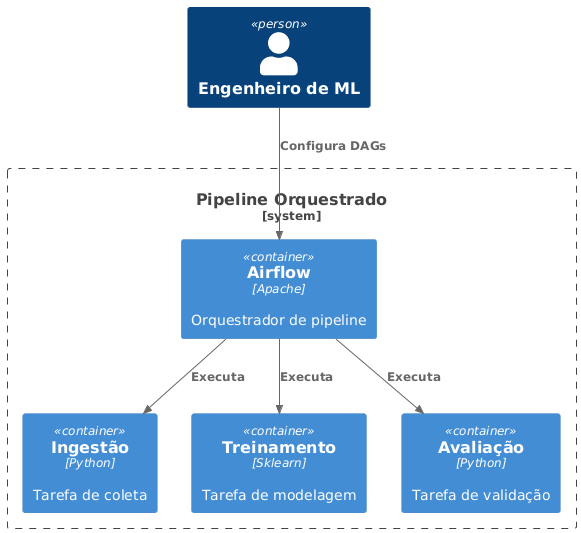

The diagram above was rendered by PlantUML. Its source (embedded in the PNG):
@startuml
!includeurl https://raw.githubusercontent.com/plantuml-stdlib/C4-PlantUML/master/C4_Container.puml
Person(dev, "Engenheiro de ML")
System_Boundary(pipeline, "Pipeline Orquestrado") {
  Container(airflow, "Airflow", "Apache", "Orquestrador de pipeline")
  Container(task1, "Ingestão", "Python", "Tarefa de coleta")
  Container(task2, "Treinamento", "Sklearn", "Tarefa de modelagem")
  Container(task3, "Avaliação", "Python", "Tarefa de validação")
}
Rel(dev, airflow, "Configura DAGs")
Rel(airflow, task1, "Executa")
Rel(airflow, task2, "Executa")
Rel(airflow, task3, "Executa")
@enduml